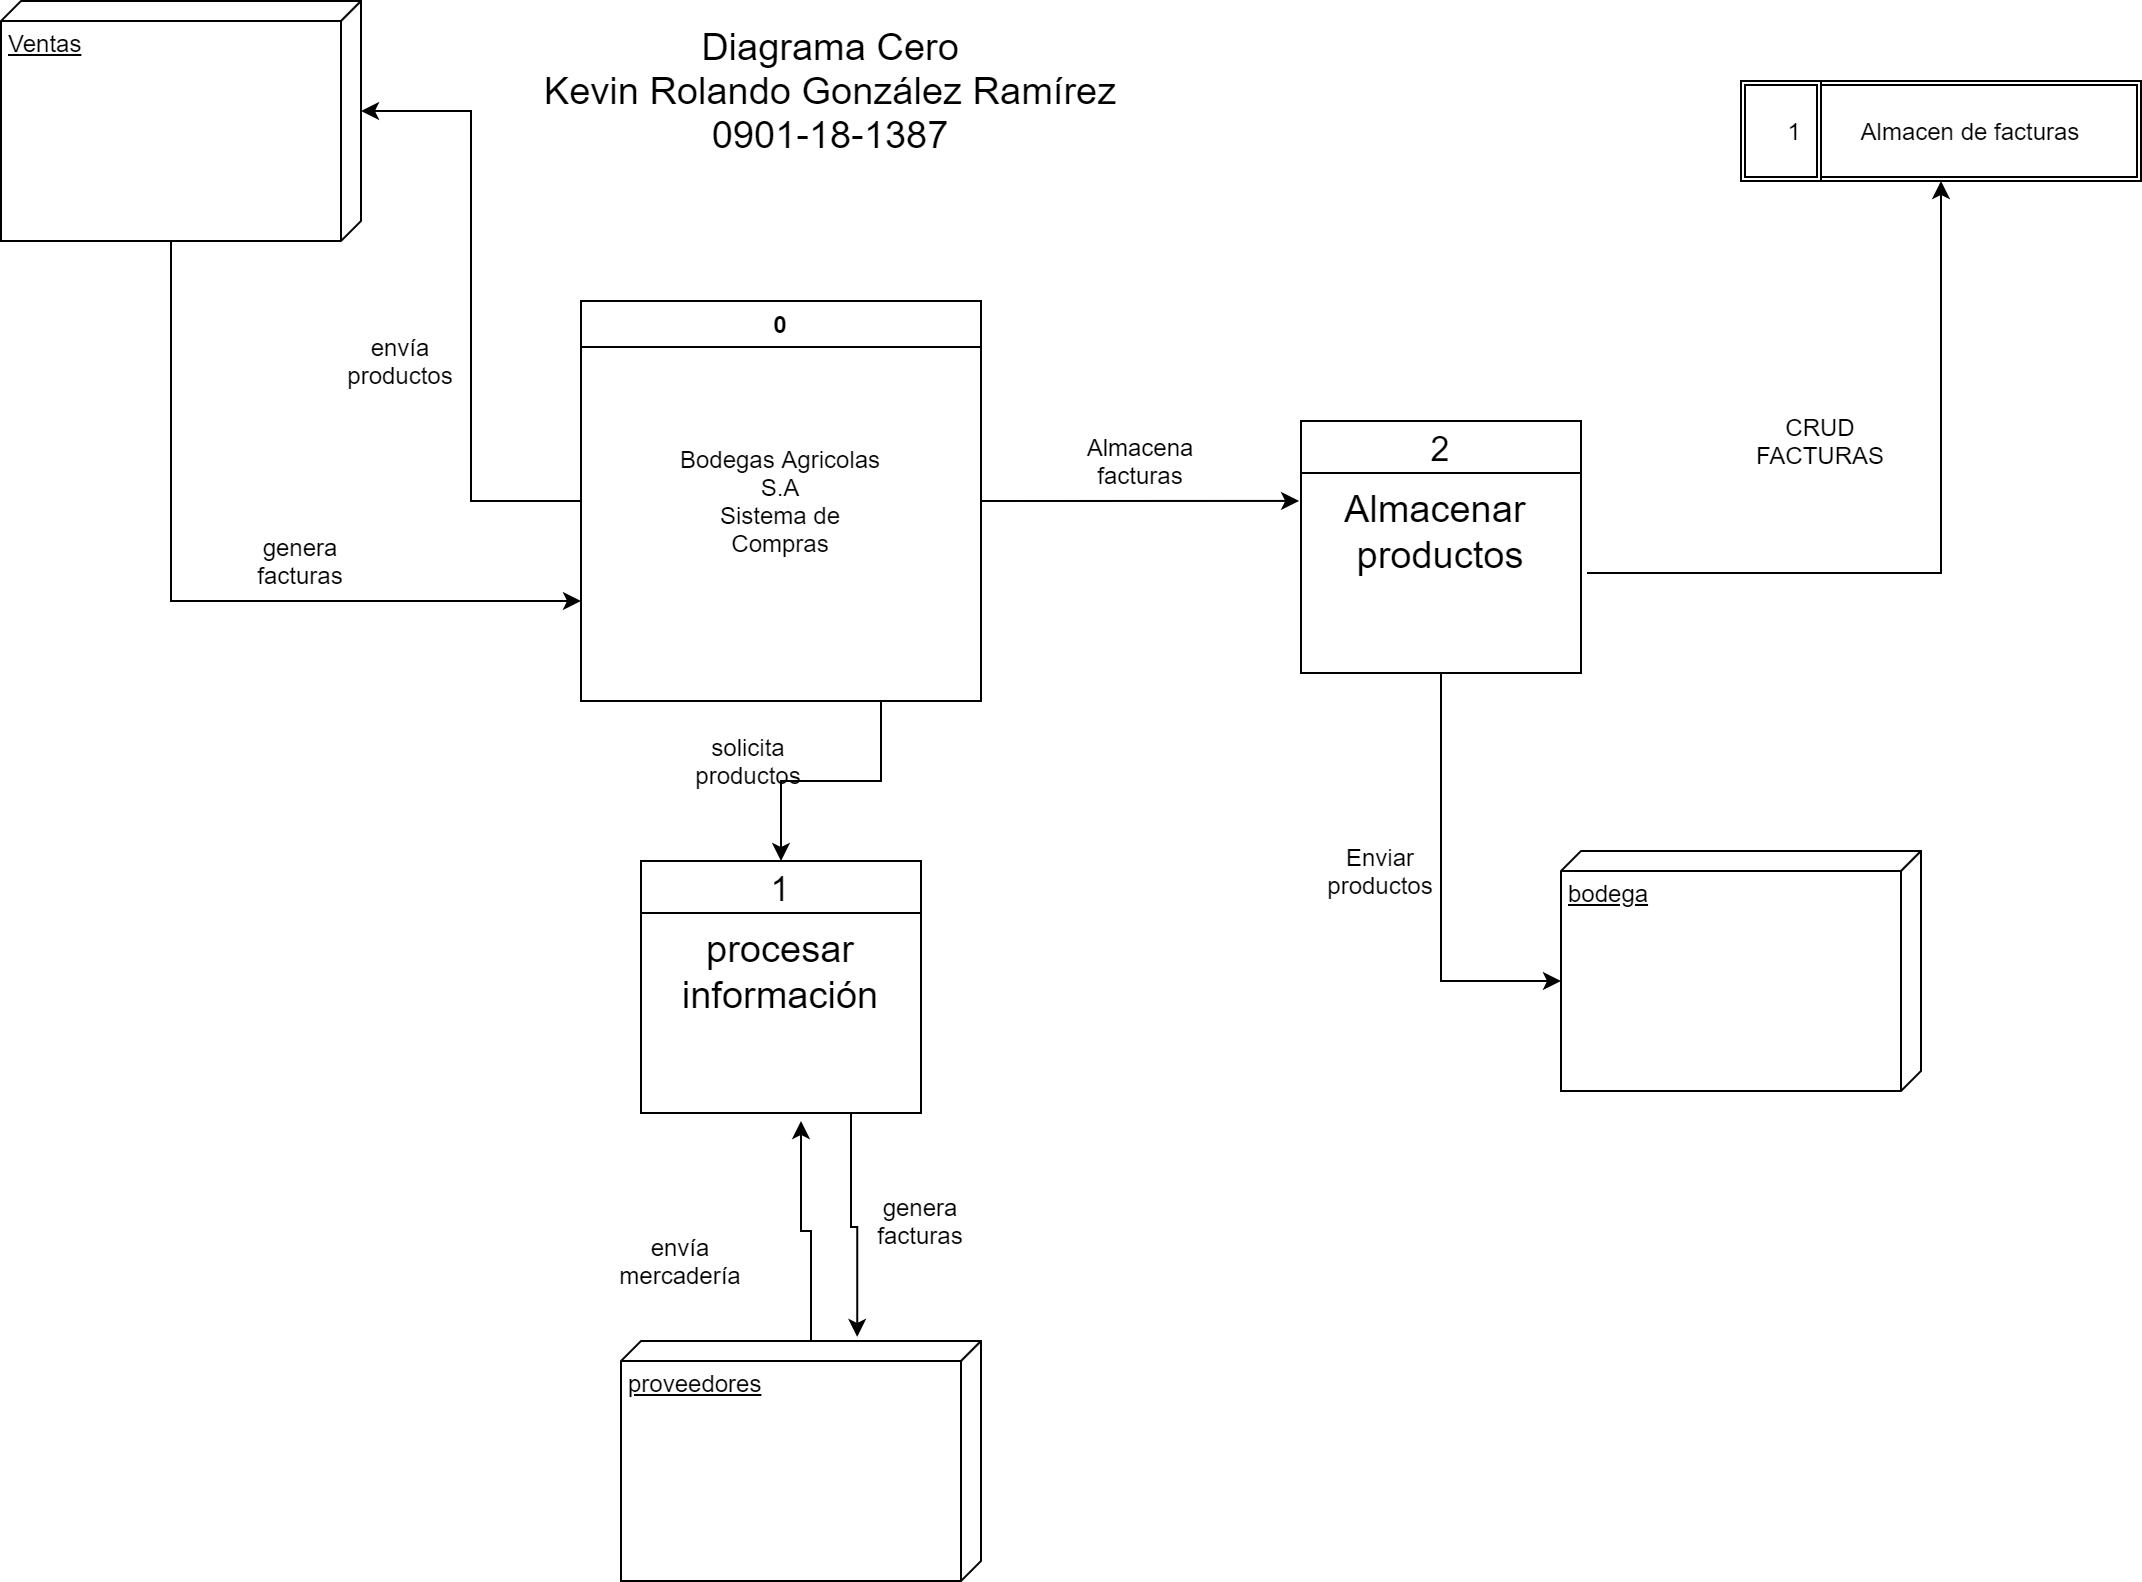

The diagram above was exported from draw.io. Its source (the exported page's mxGraphModel, read from the mxfile embedded in the PNG):
<mxGraphModel dx="782" dy="681" grid="1" gridSize="10" guides="1" tooltips="1" connect="1" arrows="1" fold="1" page="1" pageScale="1" pageWidth="827" pageHeight="1169" math="0" shadow="0">
  <root>
    <mxCell id="0" />
    <mxCell id="1" parent="0" />
    <mxCell id="VRe2thDwpOgJuzeP7v0t-39" style="edgeStyle=orthogonalEdgeStyle;rounded=0;orthogonalLoop=1;jettySize=auto;html=1;entryX=0;entryY=0;entryDx=55;entryDy=0;entryPerimeter=0;" edge="1" parent="1" source="VRe2thDwpOgJuzeP7v0t-43" target="VRe2thDwpOgJuzeP7v0t-46">
      <mxGeometry relative="1" as="geometry" />
    </mxCell>
    <mxCell id="VRe2thDwpOgJuzeP7v0t-69" style="edgeStyle=orthogonalEdgeStyle;rounded=0;orthogonalLoop=1;jettySize=auto;html=1;exitX=0.75;exitY=1;exitDx=0;exitDy=0;fontSize=19;" edge="1" parent="1" source="VRe2thDwpOgJuzeP7v0t-43" target="VRe2thDwpOgJuzeP7v0t-59">
      <mxGeometry relative="1" as="geometry" />
    </mxCell>
    <mxCell id="VRe2thDwpOgJuzeP7v0t-72" style="edgeStyle=orthogonalEdgeStyle;rounded=0;orthogonalLoop=1;jettySize=auto;html=1;exitX=1;exitY=0.5;exitDx=0;exitDy=0;entryX=0.014;entryY=0.16;entryDx=0;entryDy=0;entryPerimeter=0;fontSize=19;" edge="1" parent="1" source="VRe2thDwpOgJuzeP7v0t-43" target="VRe2thDwpOgJuzeP7v0t-71">
      <mxGeometry relative="1" as="geometry" />
    </mxCell>
    <mxCell id="VRe2thDwpOgJuzeP7v0t-43" value="0" style="swimlane;" vertex="1" parent="1">
      <mxGeometry x="300" y="250" width="200" height="200" as="geometry" />
    </mxCell>
    <mxCell id="VRe2thDwpOgJuzeP7v0t-44" value="Bodegas Agricolas S.A&lt;br&gt;Sistema de Compras" style="text;html=1;strokeColor=none;fillColor=none;align=center;verticalAlign=middle;whiteSpace=wrap;rounded=0;" vertex="1" parent="VRe2thDwpOgJuzeP7v0t-43">
      <mxGeometry x="45" y="60" width="110" height="80" as="geometry" />
    </mxCell>
    <mxCell id="VRe2thDwpOgJuzeP7v0t-45" style="edgeStyle=orthogonalEdgeStyle;rounded=0;orthogonalLoop=1;jettySize=auto;html=1;exitX=0;exitY=0;exitDx=120;exitDy=95;exitPerimeter=0;entryX=0;entryY=0.75;entryDx=0;entryDy=0;" edge="1" parent="1" source="VRe2thDwpOgJuzeP7v0t-46" target="VRe2thDwpOgJuzeP7v0t-43">
      <mxGeometry relative="1" as="geometry" />
    </mxCell>
    <mxCell id="VRe2thDwpOgJuzeP7v0t-46" value="Ventas" style="verticalAlign=top;align=left;spacingTop=8;spacingLeft=2;spacingRight=12;shape=cube;size=10;direction=south;fontStyle=4;html=1;" vertex="1" parent="1">
      <mxGeometry x="10" y="100" width="180" height="120" as="geometry" />
    </mxCell>
    <mxCell id="VRe2thDwpOgJuzeP7v0t-47" value="bodega&lt;span style=&quot;color: rgba(0 , 0 , 0 , 0) ; font-family: monospace ; font-size: 0px&quot;&gt;%3CmxGraphModel%3E%3Croot%3E%3CmxCell%20id%3D%220%22%2F%3E%3CmxCell%20id%3D%221%22%20parent%3D%220%22%2F%3E%3CmxCell%20id%3D%222%22%20value%3D%22Telemarketing%22%20style%3D%22verticalAlign%3Dtop%3Balign%3Dleft%3BspacingTop%3D8%3BspacingLeft%3D2%3BspacingRight%3D12%3Bshape%3Dcube%3Bsize%3D10%3Bdirection%3Dsouth%3BfontStyle%3D4%3Bhtml%3D1%3B%22%20vertex%3D%221%22%20parent%3D%221%22%3E%3CmxGeometry%20x%3D%22610%22%20y%3D%22130%22%20width%3D%22180%22%20height%3D%22120%22%20as%3D%22geometry%22%2F%3E%3C%2FmxCell%3E%3C%2Froot%3E%3C%2FmxGraphModel%3E&lt;/span&gt;" style="verticalAlign=top;align=left;spacingTop=8;spacingLeft=2;spacingRight=12;shape=cube;size=10;direction=south;fontStyle=4;html=1;" vertex="1" parent="1">
      <mxGeometry x="790" y="525" width="180" height="120" as="geometry" />
    </mxCell>
    <mxCell id="VRe2thDwpOgJuzeP7v0t-68" style="edgeStyle=orthogonalEdgeStyle;rounded=0;orthogonalLoop=1;jettySize=auto;html=1;exitX=0;exitY=0;exitDx=0;exitDy=85;exitPerimeter=0;fontSize=19;" edge="1" parent="1" source="VRe2thDwpOgJuzeP7v0t-50">
      <mxGeometry relative="1" as="geometry">
        <mxPoint x="410" y="660" as="targetPoint" />
      </mxGeometry>
    </mxCell>
    <mxCell id="VRe2thDwpOgJuzeP7v0t-50" value="proveedores" style="verticalAlign=top;align=left;spacingTop=8;spacingLeft=2;spacingRight=12;shape=cube;size=10;direction=south;fontStyle=4;html=1;" vertex="1" parent="1">
      <mxGeometry x="320" y="770" width="180" height="120" as="geometry" />
    </mxCell>
    <mxCell id="VRe2thDwpOgJuzeP7v0t-51" value="envía productos" style="text;html=1;strokeColor=none;fillColor=none;align=center;verticalAlign=middle;whiteSpace=wrap;rounded=0;" vertex="1" parent="1">
      <mxGeometry x="190" y="270" width="40" height="20" as="geometry" />
    </mxCell>
    <mxCell id="VRe2thDwpOgJuzeP7v0t-52" value="&lt;font style=&quot;font-size: 19px&quot;&gt;Diagrama Cero&lt;br&gt;Kevin Rolando González Ramírez&lt;br&gt;0901-18-1387&lt;br&gt;&lt;/font&gt;" style="text;html=1;strokeColor=none;fillColor=none;align=center;verticalAlign=middle;whiteSpace=wrap;rounded=0;" vertex="1" parent="1">
      <mxGeometry x="270" y="110" width="310" height="70" as="geometry" />
    </mxCell>
    <mxCell id="VRe2thDwpOgJuzeP7v0t-53" value="solicita productos" style="text;html=1;strokeColor=none;fillColor=none;align=center;verticalAlign=middle;whiteSpace=wrap;rounded=0;" vertex="1" parent="1">
      <mxGeometry x="354" y="470" width="60" height="20" as="geometry" />
    </mxCell>
    <mxCell id="VRe2thDwpOgJuzeP7v0t-54" value="envía mercadería" style="text;html=1;strokeColor=none;fillColor=none;align=center;verticalAlign=middle;whiteSpace=wrap;rounded=0;" vertex="1" parent="1">
      <mxGeometry x="320" y="720" width="60" height="20" as="geometry" />
    </mxCell>
    <mxCell id="VRe2thDwpOgJuzeP7v0t-55" value="genera facturas" style="text;html=1;strokeColor=none;fillColor=none;align=center;verticalAlign=middle;whiteSpace=wrap;rounded=0;" vertex="1" parent="1">
      <mxGeometry x="440" y="700" width="60" height="20" as="geometry" />
    </mxCell>
    <mxCell id="VRe2thDwpOgJuzeP7v0t-56" value="Almacena facturas" style="text;html=1;strokeColor=none;fillColor=none;align=center;verticalAlign=middle;whiteSpace=wrap;rounded=0;" vertex="1" parent="1">
      <mxGeometry x="550" y="320" width="60" height="20" as="geometry" />
    </mxCell>
    <mxCell id="VRe2thDwpOgJuzeP7v0t-57" value="Enviar productos" style="text;html=1;strokeColor=none;fillColor=none;align=center;verticalAlign=middle;whiteSpace=wrap;rounded=0;" vertex="1" parent="1">
      <mxGeometry x="670" y="525" width="60" height="20" as="geometry" />
    </mxCell>
    <mxCell id="VRe2thDwpOgJuzeP7v0t-58" value="genera facturas" style="text;html=1;strokeColor=none;fillColor=none;align=center;verticalAlign=middle;whiteSpace=wrap;rounded=0;" vertex="1" parent="1">
      <mxGeometry x="130" y="370" width="60" height="20" as="geometry" />
    </mxCell>
    <mxCell id="VRe2thDwpOgJuzeP7v0t-66" style="edgeStyle=orthogonalEdgeStyle;rounded=0;orthogonalLoop=1;jettySize=auto;html=1;exitX=0.75;exitY=1;exitDx=0;exitDy=0;entryX=-0.017;entryY=0.344;entryDx=0;entryDy=0;entryPerimeter=0;fontSize=19;" edge="1" parent="1" source="VRe2thDwpOgJuzeP7v0t-59" target="VRe2thDwpOgJuzeP7v0t-50">
      <mxGeometry relative="1" as="geometry" />
    </mxCell>
    <mxCell id="VRe2thDwpOgJuzeP7v0t-59" value="1" style="swimlane;fontStyle=0;childLayout=stackLayout;horizontal=1;startSize=26;fillColor=none;horizontalStack=0;resizeParent=1;resizeParentMax=0;resizeLast=0;collapsible=1;marginBottom=0;fontSize=17;" vertex="1" parent="1">
      <mxGeometry x="330" y="530" width="140" height="126" as="geometry" />
    </mxCell>
    <mxCell id="VRe2thDwpOgJuzeP7v0t-61" value="procesar &#10;información" style="text;strokeColor=none;fillColor=none;align=center;verticalAlign=top;spacingLeft=4;spacingRight=4;overflow=hidden;rotatable=0;points=[[0,0.5],[1,0.5]];portConstraint=eastwest;strokeWidth=4;perimeterSpacing=3;fontSize=19;" vertex="1" parent="VRe2thDwpOgJuzeP7v0t-59">
      <mxGeometry y="26" width="140" height="100" as="geometry" />
    </mxCell>
    <mxCell id="VRe2thDwpOgJuzeP7v0t-79" style="edgeStyle=orthogonalEdgeStyle;rounded=0;orthogonalLoop=1;jettySize=auto;html=1;exitX=0.5;exitY=1;exitDx=0;exitDy=0;entryX=0;entryY=0;entryDx=65;entryDy=180;entryPerimeter=0;fontSize=19;" edge="1" parent="1" source="VRe2thDwpOgJuzeP7v0t-70" target="VRe2thDwpOgJuzeP7v0t-47">
      <mxGeometry relative="1" as="geometry" />
    </mxCell>
    <mxCell id="VRe2thDwpOgJuzeP7v0t-70" value="2" style="swimlane;fontStyle=0;childLayout=stackLayout;horizontal=1;startSize=26;fillColor=none;horizontalStack=0;resizeParent=1;resizeParentMax=0;resizeLast=0;collapsible=1;marginBottom=0;fontSize=17;" vertex="1" parent="1">
      <mxGeometry x="660" y="310" width="140" height="126" as="geometry" />
    </mxCell>
    <mxCell id="VRe2thDwpOgJuzeP7v0t-71" value="Almacenar &#10;productos" style="text;strokeColor=none;fillColor=none;align=center;verticalAlign=top;spacingLeft=4;spacingRight=4;overflow=hidden;rotatable=0;points=[[0,0.5],[1,0.5]];portConstraint=eastwest;strokeWidth=4;perimeterSpacing=3;fontSize=19;" vertex="1" parent="VRe2thDwpOgJuzeP7v0t-70">
      <mxGeometry y="26" width="140" height="100" as="geometry" />
    </mxCell>
    <mxCell id="VRe2thDwpOgJuzeP7v0t-73" value="" style="shape=ext;double=1;rounded=0;whiteSpace=wrap;html=1;" vertex="1" parent="1">
      <mxGeometry x="880" y="140" width="200" height="50" as="geometry" />
    </mxCell>
    <mxCell id="VRe2thDwpOgJuzeP7v0t-74" value="" style="shape=ext;double=1;rounded=0;whiteSpace=wrap;html=1;" vertex="1" parent="1">
      <mxGeometry x="880" y="140" width="40" height="50" as="geometry" />
    </mxCell>
    <mxCell id="VRe2thDwpOgJuzeP7v0t-75" value="Almacen de facturas" style="text;html=1;strokeColor=none;fillColor=none;align=center;verticalAlign=middle;whiteSpace=wrap;rounded=0;" vertex="1" parent="1">
      <mxGeometry x="930" y="155" width="130" height="20" as="geometry" />
    </mxCell>
    <mxCell id="VRe2thDwpOgJuzeP7v0t-76" value="1" style="text;html=1;strokeColor=none;fillColor=none;align=center;verticalAlign=middle;whiteSpace=wrap;rounded=0;" vertex="1" parent="1">
      <mxGeometry x="897" y="155" width="20" height="20" as="geometry" />
    </mxCell>
    <mxCell id="VRe2thDwpOgJuzeP7v0t-77" value="CRUD FACTURAS" style="text;html=1;strokeColor=none;fillColor=none;align=center;verticalAlign=middle;whiteSpace=wrap;rounded=0;" vertex="1" parent="1">
      <mxGeometry x="890" y="310" width="60" height="20" as="geometry" />
    </mxCell>
    <mxCell id="VRe2thDwpOgJuzeP7v0t-78" style="edgeStyle=orthogonalEdgeStyle;rounded=0;orthogonalLoop=1;jettySize=auto;html=1;exitX=1;exitY=0.5;exitDx=0;exitDy=0;entryX=0.5;entryY=1;entryDx=0;entryDy=0;fontSize=19;" edge="1" parent="1" source="VRe2thDwpOgJuzeP7v0t-71" target="VRe2thDwpOgJuzeP7v0t-73">
      <mxGeometry relative="1" as="geometry" />
    </mxCell>
  </root>
</mxGraphModel>